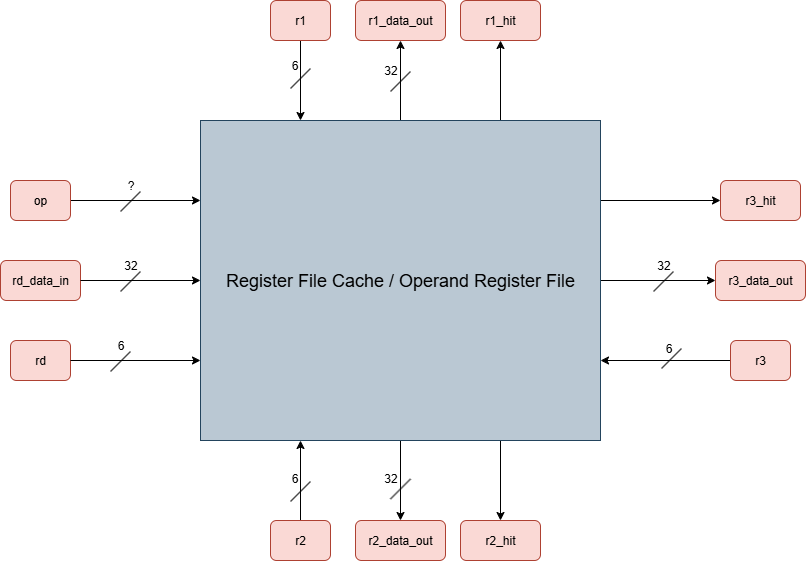

The diagram above was exported from draw.io. Its source (the exported page's mxGraphModel, read from the mxfile embedded in the PNG):
<mxGraphModel dx="1747" dy="1029" grid="1" gridSize="10" guides="1" tooltips="1" connect="1" arrows="1" fold="1" page="1" pageScale="1" pageWidth="3000" pageHeight="3000" math="0" shadow="0">
  <root>
    <mxCell id="0" />
    <mxCell id="1" parent="0" />
    <mxCell id="2" style="edgeStyle=orthogonalEdgeStyle;rounded=0;orthogonalLoop=1;jettySize=auto;html=1;exitX=0.5;exitY=1;exitDx=0;exitDy=0;entryX=0.5;entryY=0;entryDx=0;entryDy=0;" edge="1" source="8" target="24" parent="1">
      <mxGeometry relative="1" as="geometry" />
    </mxCell>
    <mxCell id="3" style="edgeStyle=orthogonalEdgeStyle;rounded=0;orthogonalLoop=1;jettySize=auto;html=1;exitX=0.5;exitY=0;exitDx=0;exitDy=0;entryX=0.5;entryY=1;entryDx=0;entryDy=0;" edge="1" source="8" target="23" parent="1">
      <mxGeometry relative="1" as="geometry" />
    </mxCell>
    <mxCell id="4" style="edgeStyle=orthogonalEdgeStyle;rounded=0;orthogonalLoop=1;jettySize=auto;html=1;exitX=1;exitY=0.5;exitDx=0;exitDy=0;entryX=0;entryY=0.5;entryDx=0;entryDy=0;" edge="1" source="8" target="25" parent="1">
      <mxGeometry relative="1" as="geometry" />
    </mxCell>
    <mxCell id="5" style="edgeStyle=orthogonalEdgeStyle;rounded=0;orthogonalLoop=1;jettySize=auto;html=1;exitX=0.75;exitY=0;exitDx=0;exitDy=0;entryX=0.5;entryY=1;entryDx=0;entryDy=0;" edge="1" source="8" target="26" parent="1">
      <mxGeometry relative="1" as="geometry" />
    </mxCell>
    <mxCell id="6" style="edgeStyle=orthogonalEdgeStyle;rounded=0;orthogonalLoop=1;jettySize=auto;html=1;exitX=1;exitY=0.25;exitDx=0;exitDy=0;entryX=0;entryY=0.5;entryDx=0;entryDy=0;" edge="1" source="8" target="27" parent="1">
      <mxGeometry relative="1" as="geometry" />
    </mxCell>
    <mxCell id="7" style="edgeStyle=orthogonalEdgeStyle;rounded=0;orthogonalLoop=1;jettySize=auto;html=1;exitX=0.75;exitY=1;exitDx=0;exitDy=0;entryX=0.5;entryY=0;entryDx=0;entryDy=0;" edge="1" source="8" target="28" parent="1">
      <mxGeometry relative="1" as="geometry" />
    </mxCell>
    <mxCell id="8" value="&lt;font style=&quot;font-size: 18px;&quot;&gt;Register File Cache / Operand Register File&lt;/font&gt;" style="rounded=0;whiteSpace=wrap;html=1;fillColor=#bac8d3;strokeColor=#23445d;" vertex="1" parent="1">
      <mxGeometry x="921" y="320" width="400" height="320" as="geometry" />
    </mxCell>
    <mxCell id="9" value="rd" style="rounded=1;whiteSpace=wrap;html=1;fillColor=#fad9d5;strokeColor=#ae4132;" vertex="1" parent="1">
      <mxGeometry x="731" y="540" width="60" height="40" as="geometry" />
    </mxCell>
    <mxCell id="10" style="edgeStyle=orthogonalEdgeStyle;rounded=0;orthogonalLoop=1;jettySize=auto;html=1;entryX=0;entryY=0.75;entryDx=0;entryDy=0;" edge="1" source="9" target="8" parent="1">
      <mxGeometry relative="1" as="geometry" />
    </mxCell>
    <mxCell id="11" style="edgeStyle=orthogonalEdgeStyle;rounded=0;orthogonalLoop=1;jettySize=auto;html=1;entryX=0.25;entryY=0;entryDx=0;entryDy=0;" edge="1" source="12" target="8" parent="1">
      <mxGeometry relative="1" as="geometry" />
    </mxCell>
    <mxCell id="12" value="r1" style="rounded=1;whiteSpace=wrap;html=1;fillColor=#fad9d5;strokeColor=#ae4132;" vertex="1" parent="1">
      <mxGeometry x="991" y="200" width="60" height="40" as="geometry" />
    </mxCell>
    <mxCell id="13" style="edgeStyle=orthogonalEdgeStyle;rounded=0;orthogonalLoop=1;jettySize=auto;html=1;entryX=0.25;entryY=1;entryDx=0;entryDy=0;" edge="1" source="14" target="8" parent="1">
      <mxGeometry relative="1" as="geometry" />
    </mxCell>
    <mxCell id="14" value="r2" style="rounded=1;whiteSpace=wrap;html=1;fillColor=#fad9d5;strokeColor=#ae4132;" vertex="1" parent="1">
      <mxGeometry x="991" y="720" width="60" height="40" as="geometry" />
    </mxCell>
    <mxCell id="15" style="edgeStyle=orthogonalEdgeStyle;rounded=0;orthogonalLoop=1;jettySize=auto;html=1;entryX=1;entryY=0.75;entryDx=0;entryDy=0;" edge="1" source="16" target="8" parent="1">
      <mxGeometry relative="1" as="geometry" />
    </mxCell>
    <mxCell id="16" value="r3" style="rounded=1;whiteSpace=wrap;html=1;fillColor=#fad9d5;strokeColor=#ae4132;" vertex="1" parent="1">
      <mxGeometry x="1451" y="540" width="60" height="40" as="geometry" />
    </mxCell>
    <mxCell id="17" value="rd_data_in" style="rounded=1;whiteSpace=wrap;html=1;fillColor=#fad9d5;strokeColor=#ae4132;" vertex="1" parent="1">
      <mxGeometry x="721" y="460" width="80" height="40" as="geometry" />
    </mxCell>
    <mxCell id="18" style="edgeStyle=orthogonalEdgeStyle;rounded=0;orthogonalLoop=1;jettySize=auto;html=1;entryX=0;entryY=0.5;entryDx=0;entryDy=0;" edge="1" source="17" target="8" parent="1">
      <mxGeometry relative="1" as="geometry" />
    </mxCell>
    <mxCell id="19" value="" style="edgeStyle=none;orthogonalLoop=1;jettySize=auto;html=1;rounded=0;endArrow=none;startFill=0;" edge="1" parent="1">
      <mxGeometry width="100" relative="1" as="geometry">
        <mxPoint x="840.9999999999998" y="491" as="sourcePoint" />
        <mxPoint x="860.9999999999998" y="471" as="targetPoint" />
        <Array as="points" />
      </mxGeometry>
    </mxCell>
    <mxCell id="20" value="32" style="text;html=1;align=center;verticalAlign=middle;resizable=0;points=[];autosize=1;strokeColor=none;fillColor=none;" vertex="1" parent="1">
      <mxGeometry x="830.9999999999998" y="450" width="40" height="30" as="geometry" />
    </mxCell>
    <mxCell id="21" value="" style="edgeStyle=none;orthogonalLoop=1;jettySize=auto;html=1;rounded=0;endArrow=none;startFill=0;" edge="1" parent="1">
      <mxGeometry width="100" relative="1" as="geometry">
        <mxPoint x="830.9999999999998" y="571" as="sourcePoint" />
        <mxPoint x="850.9999999999998" y="551" as="targetPoint" />
        <Array as="points" />
      </mxGeometry>
    </mxCell>
    <mxCell id="22" value="6" style="text;html=1;align=center;verticalAlign=middle;resizable=0;points=[];autosize=1;strokeColor=none;fillColor=none;" vertex="1" parent="1">
      <mxGeometry x="825.9999999999998" y="530" width="30" height="30" as="geometry" />
    </mxCell>
    <mxCell id="23" value="r1_data_out" style="rounded=1;whiteSpace=wrap;html=1;fillColor=#fad9d5;strokeColor=#ae4132;" vertex="1" parent="1">
      <mxGeometry x="1076" y="200" width="90" height="40" as="geometry" />
    </mxCell>
    <mxCell id="24" value="r2_data_out" style="rounded=1;whiteSpace=wrap;html=1;fillColor=#fad9d5;strokeColor=#ae4132;" vertex="1" parent="1">
      <mxGeometry x="1076" y="720" width="90" height="40" as="geometry" />
    </mxCell>
    <mxCell id="25" value="r3_data_out" style="rounded=1;whiteSpace=wrap;html=1;fillColor=#fad9d5;strokeColor=#ae4132;" vertex="1" parent="1">
      <mxGeometry x="1436" y="460" width="90" height="40" as="geometry" />
    </mxCell>
    <mxCell id="26" value="r1_hit" style="rounded=1;whiteSpace=wrap;html=1;fillColor=#fad9d5;strokeColor=#ae4132;" vertex="1" parent="1">
      <mxGeometry x="1181" y="200" width="80" height="40" as="geometry" />
    </mxCell>
    <mxCell id="27" value="r3_hit" style="rounded=1;whiteSpace=wrap;html=1;fillColor=#fad9d5;strokeColor=#ae4132;" vertex="1" parent="1">
      <mxGeometry x="1441" y="380" width="80" height="40" as="geometry" />
    </mxCell>
    <mxCell id="28" value="r2_hit" style="rounded=1;whiteSpace=wrap;html=1;fillColor=#fad9d5;strokeColor=#ae4132;" vertex="1" parent="1">
      <mxGeometry x="1181" y="720" width="80" height="40" as="geometry" />
    </mxCell>
    <mxCell id="29" value="" style="edgeStyle=none;orthogonalLoop=1;jettySize=auto;html=1;rounded=0;endArrow=none;startFill=0;" edge="1" parent="1">
      <mxGeometry width="100" relative="1" as="geometry">
        <mxPoint x="1011" y="701" as="sourcePoint" />
        <mxPoint x="1031" y="681" as="targetPoint" />
        <Array as="points" />
      </mxGeometry>
    </mxCell>
    <mxCell id="30" value="6" style="text;html=1;align=center;verticalAlign=middle;resizable=0;points=[];autosize=1;strokeColor=none;fillColor=none;" vertex="1" parent="1">
      <mxGeometry x="1000" y="663" width="30" height="30" as="geometry" />
    </mxCell>
    <mxCell id="31" value="" style="edgeStyle=none;orthogonalLoop=1;jettySize=auto;html=1;rounded=0;endArrow=none;startFill=0;" edge="1" parent="1">
      <mxGeometry width="100" relative="1" as="geometry">
        <mxPoint x="1011" y="288" as="sourcePoint" />
        <mxPoint x="1031" y="268" as="targetPoint" />
        <Array as="points" />
      </mxGeometry>
    </mxCell>
    <mxCell id="32" value="6" style="text;html=1;align=center;verticalAlign=middle;resizable=0;points=[];autosize=1;strokeColor=none;fillColor=none;" vertex="1" parent="1">
      <mxGeometry x="1000" y="250" width="30" height="30" as="geometry" />
    </mxCell>
    <mxCell id="33" value="" style="edgeStyle=none;orthogonalLoop=1;jettySize=auto;html=1;rounded=0;endArrow=none;startFill=0;" edge="1" parent="1">
      <mxGeometry width="100" relative="1" as="geometry">
        <mxPoint x="1382" y="568" as="sourcePoint" />
        <mxPoint x="1402" y="548" as="targetPoint" />
        <Array as="points" />
      </mxGeometry>
    </mxCell>
    <mxCell id="34" value="6" style="text;html=1;align=center;verticalAlign=middle;resizable=0;points=[];autosize=1;strokeColor=none;fillColor=none;" vertex="1" parent="1">
      <mxGeometry x="1374" y="533" width="30" height="30" as="geometry" />
    </mxCell>
    <mxCell id="35" value="" style="edgeStyle=none;orthogonalLoop=1;jettySize=auto;html=1;rounded=0;endArrow=none;startFill=0;" edge="1" parent="1">
      <mxGeometry width="100" relative="1" as="geometry">
        <mxPoint x="1374" y="491" as="sourcePoint" />
        <mxPoint x="1394" y="471" as="targetPoint" />
        <Array as="points" />
      </mxGeometry>
    </mxCell>
    <mxCell id="36" value="32" style="text;html=1;align=center;verticalAlign=middle;resizable=0;points=[];autosize=1;strokeColor=none;fillColor=none;" vertex="1" parent="1">
      <mxGeometry x="1364" y="450" width="40" height="30" as="geometry" />
    </mxCell>
    <mxCell id="37" value="" style="edgeStyle=none;orthogonalLoop=1;jettySize=auto;html=1;rounded=0;endArrow=none;startFill=0;" edge="1" parent="1">
      <mxGeometry width="100" relative="1" as="geometry">
        <mxPoint x="1111" y="291" as="sourcePoint" />
        <mxPoint x="1131" y="271" as="targetPoint" />
        <Array as="points" />
      </mxGeometry>
    </mxCell>
    <mxCell id="38" value="32" style="text;html=1;align=center;verticalAlign=middle;resizable=0;points=[];autosize=1;strokeColor=none;fillColor=none;" vertex="1" parent="1">
      <mxGeometry x="1091" y="255" width="40" height="30" as="geometry" />
    </mxCell>
    <mxCell id="39" value="" style="edgeStyle=none;orthogonalLoop=1;jettySize=auto;html=1;rounded=0;endArrow=none;startFill=0;" edge="1" parent="1">
      <mxGeometry width="100" relative="1" as="geometry">
        <mxPoint x="1111" y="698.5" as="sourcePoint" />
        <mxPoint x="1131" y="678.5" as="targetPoint" />
        <Array as="points" />
      </mxGeometry>
    </mxCell>
    <mxCell id="40" value="32" style="text;html=1;align=center;verticalAlign=middle;resizable=0;points=[];autosize=1;strokeColor=none;fillColor=none;" vertex="1" parent="1">
      <mxGeometry x="1091" y="663" width="40" height="30" as="geometry" />
    </mxCell>
    <mxCell id="41" style="edgeStyle=orthogonalEdgeStyle;rounded=0;orthogonalLoop=1;jettySize=auto;html=1;exitX=1;exitY=0.5;exitDx=0;exitDy=0;entryX=0;entryY=0.25;entryDx=0;entryDy=0;" edge="1" source="42" target="8" parent="1">
      <mxGeometry relative="1" as="geometry" />
    </mxCell>
    <mxCell id="42" value="op" style="rounded=1;whiteSpace=wrap;html=1;fillColor=#fad9d5;strokeColor=#ae4132;" vertex="1" parent="1">
      <mxGeometry x="731" y="380" width="60" height="40" as="geometry" />
    </mxCell>
    <mxCell id="43" value="" style="edgeStyle=none;orthogonalLoop=1;jettySize=auto;html=1;rounded=0;endArrow=none;startFill=0;" edge="1" parent="1">
      <mxGeometry width="100" relative="1" as="geometry">
        <mxPoint x="840.9999999999998" y="411" as="sourcePoint" />
        <mxPoint x="860.9999999999998" y="391" as="targetPoint" />
        <Array as="points" />
      </mxGeometry>
    </mxCell>
    <mxCell id="44" value="?" style="text;html=1;align=center;verticalAlign=middle;resizable=0;points=[];autosize=1;strokeColor=none;fillColor=none;" vertex="1" parent="1">
      <mxGeometry x="835.9999999999998" y="370" width="30" height="30" as="geometry" />
    </mxCell>
  </root>
</mxGraphModel>